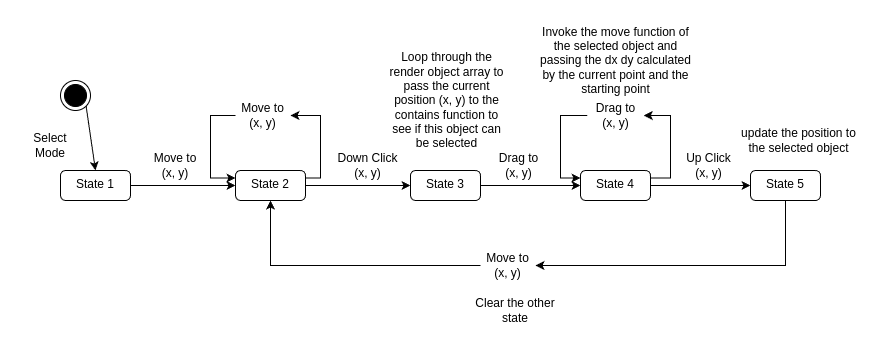

The diagram above was exported from draw.io. Its source (the exported page's mxGraphModel, read from the mxfile embedded in the PNG):
<mxGraphModel dx="913" dy="532" grid="1" gridSize="10" guides="0" tooltips="1" connect="1" arrows="1" fold="1" page="1" pageScale="1" pageWidth="827" pageHeight="1169" math="0" shadow="0">
  <root>
    <mxCell id="0" />
    <mxCell id="1" parent="0" />
    <mxCell id="HxWHsmskLhgdWVCCPk-r-1" value="" style="edgeStyle=orthogonalEdgeStyle;rounded=0;orthogonalLoop=1;jettySize=auto;html=1;" edge="1" parent="1" source="HxWHsmskLhgdWVCCPk-r-2" target="HxWHsmskLhgdWVCCPk-r-7">
      <mxGeometry relative="1" as="geometry" />
    </mxCell>
    <mxCell id="HxWHsmskLhgdWVCCPk-r-2" value="State 1" style="html=1;align=center;verticalAlign=top;rounded=1;absoluteArcSize=1;arcSize=10;dashed=0;whiteSpace=wrap;" vertex="1" parent="1">
      <mxGeometry x="90" y="180" width="70" height="30" as="geometry" />
    </mxCell>
    <mxCell id="HxWHsmskLhgdWVCCPk-r-3" value="" style="ellipse;html=1;shape=endState;fillColor=strokeColor;" vertex="1" parent="1">
      <mxGeometry x="90" y="90" width="30" height="30" as="geometry" />
    </mxCell>
    <mxCell id="HxWHsmskLhgdWVCCPk-r-4" value="" style="endArrow=classic;html=1;rounded=0;exitX=1;exitY=1;exitDx=0;exitDy=0;entryX=0.5;entryY=0;entryDx=0;entryDy=0;" edge="1" parent="1" source="HxWHsmskLhgdWVCCPk-r-3" target="HxWHsmskLhgdWVCCPk-r-2">
      <mxGeometry width="50" height="50" relative="1" as="geometry">
        <mxPoint x="120" y="150" as="sourcePoint" />
        <mxPoint x="170" y="100" as="targetPoint" />
      </mxGeometry>
    </mxCell>
    <mxCell id="HxWHsmskLhgdWVCCPk-r-5" value="Select Mode" style="text;html=1;align=center;verticalAlign=middle;whiteSpace=wrap;rounded=0;" vertex="1" parent="1">
      <mxGeometry x="50" y="140" width="60" height="30" as="geometry" />
    </mxCell>
    <mxCell id="HxWHsmskLhgdWVCCPk-r-6" value="" style="edgeStyle=orthogonalEdgeStyle;rounded=0;orthogonalLoop=1;jettySize=auto;html=1;" edge="1" parent="1" source="HxWHsmskLhgdWVCCPk-r-7" target="HxWHsmskLhgdWVCCPk-r-13">
      <mxGeometry relative="1" as="geometry" />
    </mxCell>
    <mxCell id="HxWHsmskLhgdWVCCPk-r-7" value="State 2" style="html=1;align=center;verticalAlign=top;rounded=1;absoluteArcSize=1;arcSize=10;dashed=0;whiteSpace=wrap;" vertex="1" parent="1">
      <mxGeometry x="265" y="180" width="70" height="30" as="geometry" />
    </mxCell>
    <mxCell id="HxWHsmskLhgdWVCCPk-r-8" value="Move to (x, y)" style="text;html=1;align=center;verticalAlign=middle;whiteSpace=wrap;rounded=0;" vertex="1" parent="1">
      <mxGeometry x="180" y="160" width="50" height="30" as="geometry" />
    </mxCell>
    <mxCell id="HxWHsmskLhgdWVCCPk-r-9" value="" style="endArrow=classic;html=1;rounded=0;exitX=1;exitY=0.25;exitDx=0;exitDy=0;entryX=1;entryY=0.5;entryDx=0;entryDy=0;edgeStyle=elbowEdgeStyle;" edge="1" parent="1" source="HxWHsmskLhgdWVCCPk-r-7" target="HxWHsmskLhgdWVCCPk-r-10">
      <mxGeometry width="50" height="50" relative="1" as="geometry">
        <mxPoint x="320" y="170" as="sourcePoint" />
        <mxPoint x="370" y="120" as="targetPoint" />
        <Array as="points">
          <mxPoint x="350" y="160" />
        </Array>
      </mxGeometry>
    </mxCell>
    <mxCell id="HxWHsmskLhgdWVCCPk-r-10" value="Move to (x, y)" style="text;html=1;align=center;verticalAlign=middle;whiteSpace=wrap;rounded=0;" vertex="1" parent="1">
      <mxGeometry x="265" y="110" width="55" height="30" as="geometry" />
    </mxCell>
    <mxCell id="HxWHsmskLhgdWVCCPk-r-11" value="" style="endArrow=classic;html=1;rounded=0;exitX=0;exitY=0.5;exitDx=0;exitDy=0;edgeStyle=elbowEdgeStyle;entryX=0;entryY=0.25;entryDx=0;entryDy=0;" edge="1" parent="1" source="HxWHsmskLhgdWVCCPk-r-10" target="HxWHsmskLhgdWVCCPk-r-7">
      <mxGeometry width="50" height="50" relative="1" as="geometry">
        <mxPoint x="340" y="197" as="sourcePoint" />
        <mxPoint x="230" y="110" as="targetPoint" />
        <Array as="points">
          <mxPoint x="240" y="160" />
        </Array>
      </mxGeometry>
    </mxCell>
    <mxCell id="HxWHsmskLhgdWVCCPk-r-12" value="" style="edgeStyle=orthogonalEdgeStyle;rounded=0;orthogonalLoop=1;jettySize=auto;html=1;" edge="1" parent="1" source="HxWHsmskLhgdWVCCPk-r-13" target="HxWHsmskLhgdWVCCPk-r-16">
      <mxGeometry relative="1" as="geometry" />
    </mxCell>
    <mxCell id="HxWHsmskLhgdWVCCPk-r-13" value="State 3" style="html=1;align=center;verticalAlign=top;rounded=1;absoluteArcSize=1;arcSize=10;dashed=0;whiteSpace=wrap;" vertex="1" parent="1">
      <mxGeometry x="440" y="180" width="70" height="30" as="geometry" />
    </mxCell>
    <mxCell id="HxWHsmskLhgdWVCCPk-r-14" value="Down Click (x, y)" style="text;html=1;align=center;verticalAlign=middle;whiteSpace=wrap;rounded=0;" vertex="1" parent="1">
      <mxGeometry x="363.5" y="160" width="66.5" height="30" as="geometry" />
    </mxCell>
    <mxCell id="HxWHsmskLhgdWVCCPk-r-15" value="" style="edgeStyle=orthogonalEdgeStyle;rounded=0;orthogonalLoop=1;jettySize=auto;html=1;" edge="1" parent="1" source="HxWHsmskLhgdWVCCPk-r-16" target="HxWHsmskLhgdWVCCPk-r-21">
      <mxGeometry relative="1" as="geometry" />
    </mxCell>
    <mxCell id="HxWHsmskLhgdWVCCPk-r-16" value="State 4" style="html=1;align=center;verticalAlign=top;rounded=1;absoluteArcSize=1;arcSize=10;dashed=0;whiteSpace=wrap;" vertex="1" parent="1">
      <mxGeometry x="610" y="180" width="70" height="30" as="geometry" />
    </mxCell>
    <mxCell id="HxWHsmskLhgdWVCCPk-r-17" value="Drag to (x, y)" style="text;html=1;align=center;verticalAlign=middle;whiteSpace=wrap;rounded=0;" vertex="1" parent="1">
      <mxGeometry x="520" y="160" width="56.5" height="30" as="geometry" />
    </mxCell>
    <mxCell id="HxWHsmskLhgdWVCCPk-r-18" value="Drag to (x, y)" style="text;html=1;align=center;verticalAlign=middle;whiteSpace=wrap;rounded=0;" vertex="1" parent="1">
      <mxGeometry x="616.75" y="110" width="56.5" height="30" as="geometry" />
    </mxCell>
    <mxCell id="HxWHsmskLhgdWVCCPk-r-19" value="" style="endArrow=classic;html=1;rounded=0;exitX=1;exitY=0.25;exitDx=0;exitDy=0;entryX=1;entryY=0.5;entryDx=0;entryDy=0;edgeStyle=elbowEdgeStyle;" edge="1" parent="1" source="HxWHsmskLhgdWVCCPk-r-16" target="HxWHsmskLhgdWVCCPk-r-18">
      <mxGeometry width="50" height="50" relative="1" as="geometry">
        <mxPoint x="725" y="190" as="sourcePoint" />
        <mxPoint x="710" y="128" as="targetPoint" />
        <Array as="points">
          <mxPoint x="700" y="150" />
        </Array>
      </mxGeometry>
    </mxCell>
    <mxCell id="HxWHsmskLhgdWVCCPk-r-20" value="" style="endArrow=classic;html=1;rounded=0;exitX=0;exitY=0.5;exitDx=0;exitDy=0;edgeStyle=elbowEdgeStyle;entryX=0;entryY=0.25;entryDx=0;entryDy=0;" edge="1" parent="1" source="HxWHsmskLhgdWVCCPk-r-18" target="HxWHsmskLhgdWVCCPk-r-16">
      <mxGeometry width="50" height="50" relative="1" as="geometry">
        <mxPoint x="610" y="98" as="sourcePoint" />
        <mxPoint x="610" y="160" as="targetPoint" />
        <Array as="points">
          <mxPoint x="590" y="160" />
        </Array>
      </mxGeometry>
    </mxCell>
    <mxCell id="HxWHsmskLhgdWVCCPk-r-21" value="State 5" style="html=1;align=center;verticalAlign=top;rounded=1;absoluteArcSize=1;arcSize=10;dashed=0;whiteSpace=wrap;" vertex="1" parent="1">
      <mxGeometry x="780" y="180" width="70" height="30" as="geometry" />
    </mxCell>
    <mxCell id="HxWHsmskLhgdWVCCPk-r-22" value="Up Click (x, y)" style="text;html=1;align=center;verticalAlign=middle;whiteSpace=wrap;rounded=0;" vertex="1" parent="1">
      <mxGeometry x="710" y="160" width="56.5" height="30" as="geometry" />
    </mxCell>
    <mxCell id="HxWHsmskLhgdWVCCPk-r-23" value="" style="endArrow=classic;html=1;rounded=0;exitX=0.5;exitY=1;exitDx=0;exitDy=0;entryX=1;entryY=0.5;entryDx=0;entryDy=0;edgeStyle=elbowEdgeStyle;elbow=vertical;" edge="1" parent="1" source="HxWHsmskLhgdWVCCPk-r-21" target="HxWHsmskLhgdWVCCPk-r-24">
      <mxGeometry width="50" height="50" relative="1" as="geometry">
        <mxPoint x="707" y="342" as="sourcePoint" />
        <mxPoint x="700" y="280" as="targetPoint" />
        <Array as="points">
          <mxPoint x="670" y="275" />
        </Array>
      </mxGeometry>
    </mxCell>
    <mxCell id="HxWHsmskLhgdWVCCPk-r-24" value="Move to (x, y)" style="text;html=1;align=center;verticalAlign=middle;whiteSpace=wrap;rounded=0;" vertex="1" parent="1">
      <mxGeometry x="510" y="260" width="55" height="30" as="geometry" />
    </mxCell>
    <mxCell id="HxWHsmskLhgdWVCCPk-r-25" value="" style="endArrow=classic;html=1;rounded=0;exitX=0;exitY=0.5;exitDx=0;exitDy=0;entryX=0.5;entryY=1;entryDx=0;entryDy=0;edgeStyle=elbowEdgeStyle;elbow=vertical;" edge="1" parent="1" source="HxWHsmskLhgdWVCCPk-r-24" target="HxWHsmskLhgdWVCCPk-r-7">
      <mxGeometry width="50" height="50" relative="1" as="geometry">
        <mxPoint x="631" y="220" as="sourcePoint" />
        <mxPoint x="319" y="285" as="targetPoint" />
        <Array as="points">
          <mxPoint x="380" y="275" />
        </Array>
      </mxGeometry>
    </mxCell>
    <mxCell id="HxWHsmskLhgdWVCCPk-r-26" value="Loop through the render object array to pass the current position (x, y) to the contains function to see if this object can be selected" style="text;html=1;align=center;verticalAlign=middle;whiteSpace=wrap;rounded=0;" vertex="1" parent="1">
      <mxGeometry x="414" y="60" width="125" height="100" as="geometry" />
    </mxCell>
    <mxCell id="HxWHsmskLhgdWVCCPk-r-27" value="update the position to the selected object" style="text;html=1;align=center;verticalAlign=middle;whiteSpace=wrap;rounded=0;" vertex="1" parent="1">
      <mxGeometry x="766.5" y="130" width="123.5" height="40" as="geometry" />
    </mxCell>
    <mxCell id="HxWHsmskLhgdWVCCPk-r-28" value="Invoke the move function of the selected object and passing the dx dy calculated by the current point and the starting point" style="text;html=1;align=center;verticalAlign=middle;whiteSpace=wrap;rounded=0;" vertex="1" parent="1">
      <mxGeometry x="567.5" y="30" width="155" height="80" as="geometry" />
    </mxCell>
    <mxCell id="1C8uY_4Ye5-_cBIgMzgE-1" value="Clear the other state" style="text;html=1;align=center;verticalAlign=middle;whiteSpace=wrap;rounded=0;" vertex="1" parent="1">
      <mxGeometry x="490" y="300" width="110" height="40" as="geometry" />
    </mxCell>
  </root>
</mxGraphModel>